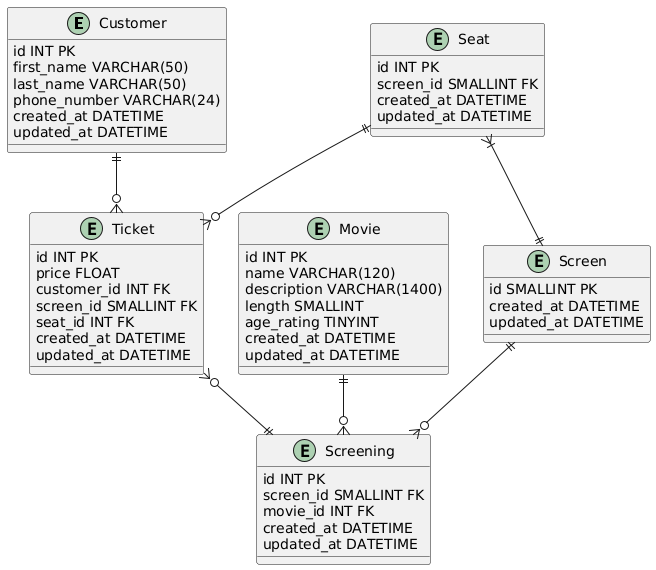

The diagram above was rendered by PlantUML. Its source (embedded in the PNG):
@startuml
entity Customer {
id INT PK
{field} first_name VARCHAR(50)
{field} last_name VARCHAR(50)
{field}phone_number VARCHAR(24)
created_at DATETIME
updated_at DATETIME
}

entity Movie {
id INT PK
{field} name VARCHAR(120)
{field} description VARCHAR(1400)
length SMALLINT
age_rating TINYINT
created_at DATETIME
updated_at DATETIME
}

entity Screen {
id SMALLINT PK
created_at DATETIME
updated_at DATETIME
}

entity Screening {
id INT PK
screen_id SMALLINT FK
movie_id INT FK
created_at DATETIME
updated_at DATETIME
}

entity Seat {
id INT PK
screen_id SMALLINT FK
created_at DATETIME
updated_at DATETIME
}

entity Ticket {
id INT PK
price FLOAT
customer_id INT FK
screen_id SMALLINT FK
seat_id INT FK
created_at DATETIME
updated_at DATETIME
}

Customer ||--o{ Ticket
Ticket }o--|| Screening
Seat ||--o{ Ticket
Movie ||--o{ Screening
Screen ||--o{ Screening
Seat }|--|| Screen
@enduml